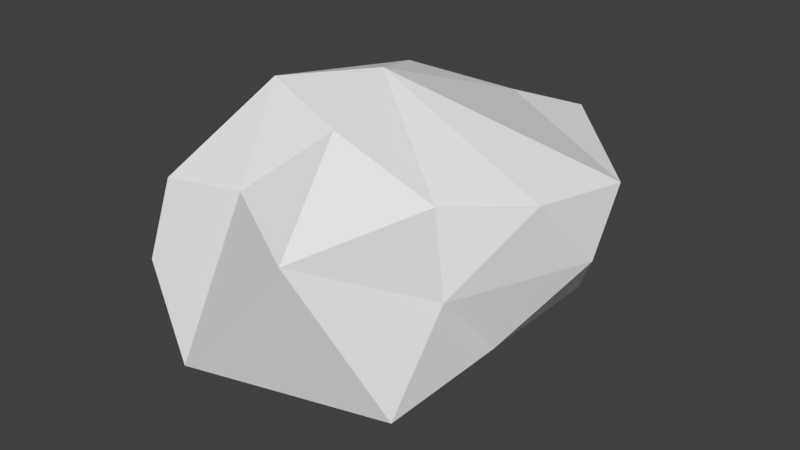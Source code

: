 # Source: MediumRock3.blend  (saved by Blender 2.78.0; exported with 4.5.12 LTS)
import bpy
from mathutils import Matrix  # noqa: F401  (used for matrix-valued properties, if any)

bpy.ops.wm.read_factory_settings(use_empty=True)
scene = bpy.context.scene
scene.name = 'Scene'

# ---- collections
col_collection_1 = bpy.data.collections.new('Collection 1'); scene.collection.children.link(col_collection_1)

# ---- world
world_world = bpy.data.worlds.new('World'); scene.world = world_world
world_world.color = (0.05088, 0.05088, 0.05088)
world_world.use_sun_shadow = False
world_world.sun_shadow_jitter_overblur = 0.0
world_world.cycles.sampling_method = 'MANUAL'

# ---- meshes
me_icosphere = bpy.data.meshes.new('Icosphere')
me_icosphere.from_pydata([(-0.01999, 0.05757, -0.535), (0.3731, -0.3589, -0.2347), (-0.2551, -0.5354, -0.2347), (-0.5908, 0.05757, -0.2347), (-0.08771, 0.7797, -0.2347), (0.3731, 0.6032, -0.2347), (0.1301, -0.5354, 0.2511), (-0.498, -0.3589, 0.2511), (-0.3482, 0.6032, 0.2511), (0.1301, 0.9527, 0.2511), (0.4658, 0.1867, 0.2511), (-0.105, 0.1867, 0.5514), (-0.1376, -0.2389, -0.3849), (0.1765, -0.1507, -0.3849), (0.05897, -0.4472, -0.2347), (0.3731, 0.1221, -0.2347), (0.1765, 0.3304, -0.3849), (-0.3054, 0.05757, -0.3849), (-0.423, -0.2389, -0.2347), (-0.09505, 0.4186, -0.3849), (-0.3805, 0.07167, -0.2347), (0.1015, 0.6914, -0.2347), (0.3373, -0.08614, 0.008196), (0.5319, 0.3949, 0.008196), (-0.06249, -0.5354, 0.008196), (0.2516, -0.4472, 0.008196), (-0.6699, -0.1507, 0.008196), (-0.5021, -0.4472, 0.008196), (-0.1768, 0.6914, 0.008196), (-0.4695, 0.3304, 0.008196), (0.2516, 0.6914, 0.008196), (-0.01999, 0.7797, 0.008196), (0.298, -0.0816, 0.2974), (-0.1839, -0.3544, 0.2974), (-0.6326, 0.1221, 0.2511), (-0.1091, 0.7423, 0.3164), (0.5282, 0.5341, 0.2212), (0.01257, -0.1744, 0.4781), (0.1804, 0.1867, 0.4012), (-0.3015, -0.08614, 0.5404), (-0.2266, 0.4458, 0.4665), (0.01257, 0.4832, 0.4012)], [], [(0, 13, 12), (1, 13, 15), (0, 12, 17), (0, 17, 19), (0, 19, 16), (1, 15, 22), (2, 14, 24), (3, 18, 26), (4, 20, 28), (5, 21, 30), (1, 22, 25), (2, 24, 27), (3, 26, 29), (4, 28, 31), (5, 30, 23), (6, 32, 37), (7, 33, 39), (8, 34, 40), (9, 35, 41), (10, 36, 38), (38, 41, 11), (38, 36, 41), (36, 9, 41), (41, 40, 11), (41, 35, 40), (35, 8, 40), (40, 39, 11), (40, 34, 39), (34, 7, 39), (39, 37, 11), (39, 33, 37), (33, 6, 37), (37, 38, 11), (37, 32, 38), (32, 10, 38), (23, 36, 10), (23, 30, 36), (30, 9, 36), (31, 35, 9), (31, 28, 35), (28, 8, 35), (29, 34, 8), (29, 26, 34), (26, 7, 34), (27, 33, 7), (27, 24, 33), (24, 6, 33), (25, 32, 6), (25, 22, 32), (22, 10, 32), (30, 31, 9), (30, 21, 31), (21, 4, 31), (28, 29, 8), (28, 20, 29), (20, 3, 29), (26, 27, 7), (26, 18, 27), (18, 2, 27), (24, 25, 6), (24, 14, 25), (14, 1, 25), (22, 23, 10), (22, 15, 23), (15, 5, 23), (16, 21, 5), (16, 19, 21), (19, 4, 21), (19, 20, 4), (19, 17, 20), (17, 3, 20), (17, 18, 3), (17, 12, 18), (12, 2, 18), (15, 16, 5), (15, 13, 16), (13, 0, 16), (12, 14, 2), (12, 13, 14), (13, 1, 14)])
me_icosphere.use_remesh_preserve_volume = False
me_icosphere.use_remesh_preserve_attributes = False
me_icosphere.use_mirror_vertex_groups = False
me_icosphere.update()

# ---- objects
ob_icosphere = bpy.data.objects.new('Icosphere', me_icosphere)

# ---- transforms, parenting, visibility, modifiers, constraints
ob_icosphere.location = (0.0, 0.0, 0.0)
ob_icosphere.lineart.crease_threshold = 0.0
_m = ob_icosphere.modifiers.new('Decimate', 'DECIMATE')
_m.ratio = 0.7706

# ---- collection membership
col_collection_1.objects.link(ob_icosphere)

# ---- scene / render settings (as saved in the file)
scene.frame_start = 1; scene.frame_end = 250; scene.frame_set(1)
scene.render.engine = 'BLENDER_EEVEE_NEXT'
scene.render.resolution_percentage = 50
scene.render.dither_intensity = 0.0
scene.cycles.use_denoising = False
scene.cycles.samples = 128
scene.cycles.sampling_pattern = 'TABULATED_SOBOL'
scene.cycles.light_sampling_threshold = 0.0
scene.cycles.use_adaptive_sampling = False
scene.cycles.use_light_tree = False
scene.cycles.blur_glossy = 0.0
scene.cycles.sample_clamp_indirect = 0.0
scene.view_settings.view_transform = 'Standard'
bpy.context.view_layer.update()

# ---- added for rendering (the .blend has no active camera and no usable light): camera, sun
cam_auto = bpy.data.cameras.new('AutoCamera')
cam_auto.lens = 50.0
cam_auto.sensor_width = 36.0
cam_auto.clip_end = 1000.0
ob_auto_camera = bpy.data.objects.new('AutoCamera', cam_auto)
scene.collection.objects.link(ob_auto_camera)
ob_auto_camera.location = (1.96628, -2.23372, 1.63642)
ob_auto_camera.rotation_euler = (1.09748, -7.21219e-08, 0.694738)
scene.camera = ob_auto_camera
light_auto_sun = bpy.data.lights.new('AutoSun', 'SUN')
light_auto_sun.energy = 3.0
light_auto_sun.angle = 0.0523599
ob_auto_sun = bpy.data.objects.new('AutoSun', light_auto_sun)
scene.collection.objects.link(ob_auto_sun)
ob_auto_sun.rotation_euler = (0.872665, 0.174533, 0.523599)
bpy.context.view_layer.update()
